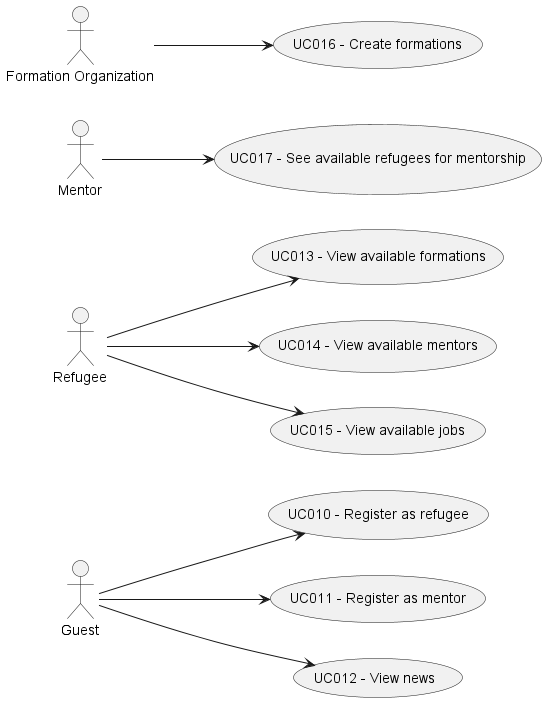

The diagram above was rendered by PlantUML. Its source (embedded in the PNG):
@startuml

left to right direction

actor "Guest" as Guest
actor "Refugee" as Refugee
actor "Mentor" as Mentor
actor "Formation Organization" as Org

usecase "UC010 - Register as refugee" as UC010
usecase "UC011 - Register as mentor" as UC011
usecase "UC012 - View news" as UC012
usecase "UC013 - View available formations" as UC013
usecase "UC014 - View available mentors" as UC014
usecase "UC015 - View available jobs" as UC015
usecase "UC016 - Create formations" as UC016
usecase "UC017 - See available refugees for mentorship" as UC017

Guest --> UC010
Guest --> UC011
Guest --> UC012
Refugee --> UC013
Refugee --> UC014
Refugee --> UC015
Mentor --> UC017
Org --> UC016

@enduml